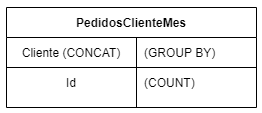

The diagram above was exported from draw.io. Its source (the exported page's mxGraphModel, read from the mxfile embedded in the PNG):
<mxGraphModel dx="1422" dy="822" grid="1" gridSize="10" guides="1" tooltips="1" connect="1" arrows="1" fold="1" page="1" pageScale="1" pageWidth="850" pageHeight="1100" math="0" shadow="0" extFonts="Permanent Marker^https://fonts.googleapis.com/css?family=Permanent+Marker">
  <root>
    <mxCell id="0" />
    <mxCell id="1" parent="0" />
    <mxCell id="C-vyLk0tnHw3VtMMgP7b-23" value="PedidosClienteMes" style="shape=table;startSize=30;container=1;collapsible=1;childLayout=tableLayout;fixedRows=1;rowLines=0;fontStyle=1;align=center;resizeLast=1;" parent="1" vertex="1">
      <mxGeometry x="120" y="120" width="250" height="100" as="geometry" />
    </mxCell>
    <mxCell id="C-vyLk0tnHw3VtMMgP7b-24" value="" style="shape=partialRectangle;collapsible=0;dropTarget=0;pointerEvents=0;fillColor=none;points=[[0,0.5],[1,0.5]];portConstraint=eastwest;top=0;left=0;right=0;bottom=1;" parent="C-vyLk0tnHw3VtMMgP7b-23" vertex="1">
      <mxGeometry y="30" width="250" height="30" as="geometry" />
    </mxCell>
    <mxCell id="C-vyLk0tnHw3VtMMgP7b-25" value="Cliente (CONCAT)" style="shape=partialRectangle;overflow=hidden;connectable=0;fillColor=none;top=0;left=0;bottom=0;right=0;fontStyle=0;" parent="C-vyLk0tnHw3VtMMgP7b-24" vertex="1">
      <mxGeometry width="130" height="30" as="geometry" />
    </mxCell>
    <mxCell id="C-vyLk0tnHw3VtMMgP7b-26" value="(GROUP BY)" style="shape=partialRectangle;overflow=hidden;connectable=0;fillColor=none;top=0;left=0;bottom=0;right=0;align=left;spacingLeft=6;fontStyle=0;" parent="C-vyLk0tnHw3VtMMgP7b-24" vertex="1">
      <mxGeometry x="130" width="120" height="30" as="geometry" />
    </mxCell>
    <mxCell id="C-vyLk0tnHw3VtMMgP7b-27" value="" style="shape=partialRectangle;collapsible=0;dropTarget=0;pointerEvents=0;fillColor=none;points=[[0,0.5],[1,0.5]];portConstraint=eastwest;top=0;left=0;right=0;bottom=0;" parent="C-vyLk0tnHw3VtMMgP7b-23" vertex="1">
      <mxGeometry y="60" width="250" height="30" as="geometry" />
    </mxCell>
    <mxCell id="C-vyLk0tnHw3VtMMgP7b-28" value="Id" style="shape=partialRectangle;overflow=hidden;connectable=0;fillColor=none;top=0;left=0;bottom=0;right=0;" parent="C-vyLk0tnHw3VtMMgP7b-27" vertex="1">
      <mxGeometry width="130" height="30" as="geometry" />
    </mxCell>
    <mxCell id="C-vyLk0tnHw3VtMMgP7b-29" value="(COUNT)" style="shape=partialRectangle;overflow=hidden;connectable=0;fillColor=none;top=0;left=0;bottom=0;right=0;align=left;spacingLeft=6;" parent="C-vyLk0tnHw3VtMMgP7b-27" vertex="1">
      <mxGeometry x="130" width="120" height="30" as="geometry" />
    </mxCell>
  </root>
</mxGraphModel>